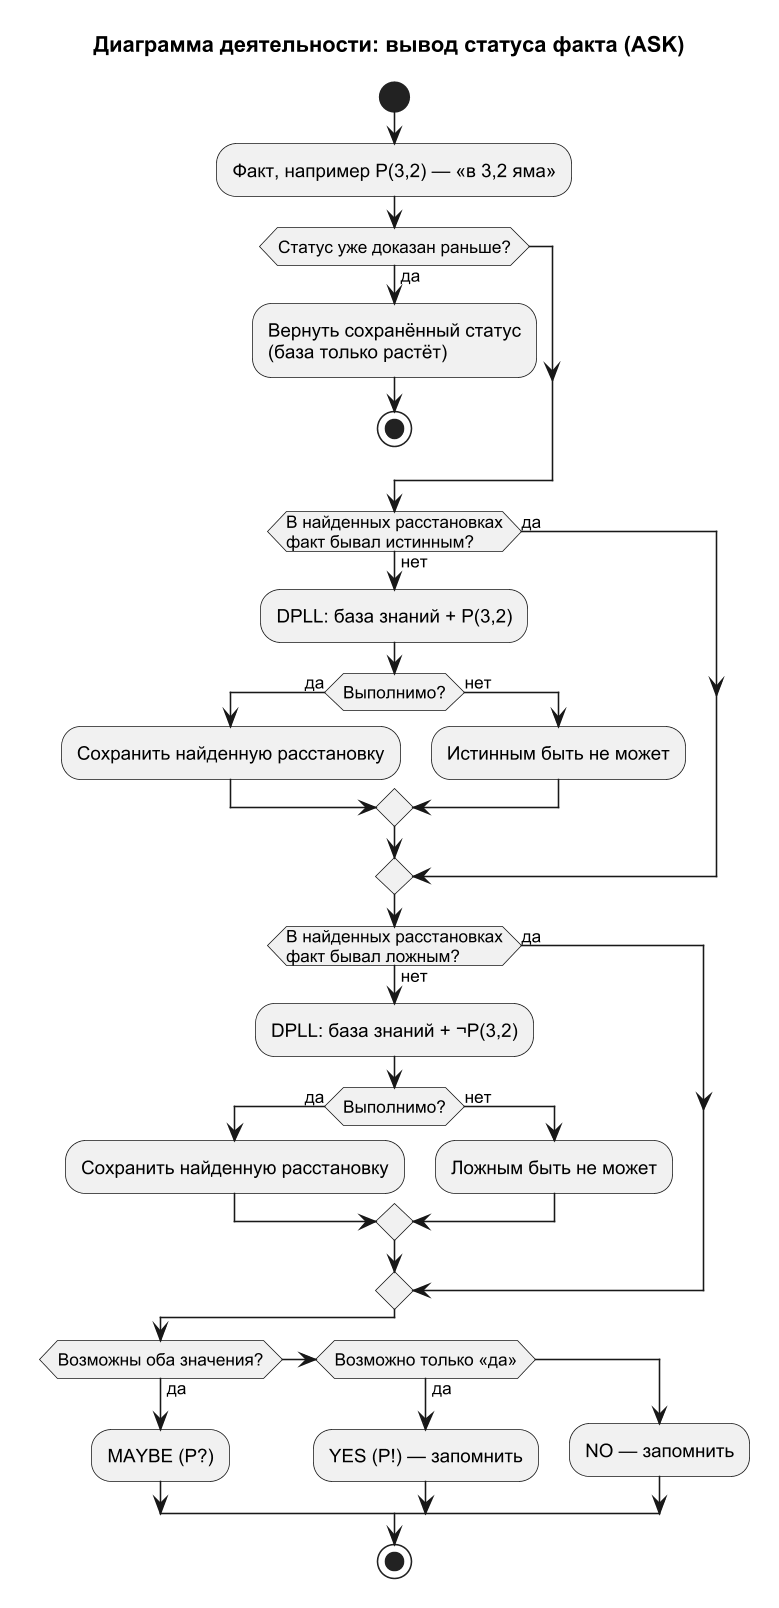

The diagram above was rendered by PlantUML. Its source (embedded in the PNG):
@startuml activity_ask
!pragma layout smetana
skinparam dpi 150
skinparam defaultFontName Arial
skinparam shadowing false
title Диаграмма деятельности: вывод статуса факта (ASK)

start
:Факт, например P(3,2) — «в 3,2 яма»;
if (Статус уже доказан раньше?) then (да)
  :Вернуть сохранённый статус\n(база только растёт);
  stop
endif
if (В найденных расстановках\nфакт бывал истинным?) then (да)
else (нет)
  :DPLL: база знаний + P(3,2);
  if (Выполнимо?) then (да)
    :Сохранить найденную расстановку;
  else (нет)
    :Истинным быть не может;
  endif
endif
if (В найденных расстановках\nфакт бывал ложным?) then (да)
else (нет)
  :DPLL: база знаний + ¬P(3,2);
  if (Выполнимо?) then (да)
    :Сохранить найденную расстановку;
  else (нет)
    :Ложным быть не может;
  endif
endif
if (Возможны оба значения?) then (да)
  :MAYBE (P?);
elseif (Возможно только «да») then (да)
  :YES (P!) — запомнить;
else
  :NO — запомнить;
endif
stop
@enduml